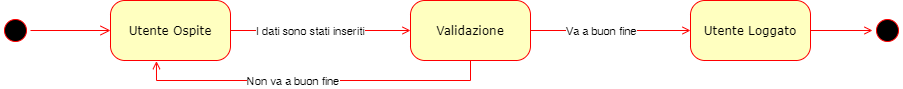

The diagram above was exported from draw.io. Its source (the exported page's mxGraphModel, read from the mxfile embedded in the PNG):
<mxGraphModel dx="1422" dy="766" grid="1" gridSize="10" guides="1" tooltips="1" connect="1" arrows="1" fold="1" page="1" pageScale="1" pageWidth="1100" pageHeight="850" background="#ffffff" math="0" shadow="0">
  <root>
    <mxCell id="0" />
    <mxCell id="1" parent="0" />
    <mxCell id="hajrCo8-mGQieO2RPfUB-14" value="" style="ellipse;html=1;shape=startState;fillColor=#000000;strokeColor=#ff0000;rounded=1;shadow=0;comic=0;labelBackgroundColor=none;fontFamily=Verdana;fontSize=12;fontColor=#000000;align=center;direction=south;" parent="1" vertex="1">
      <mxGeometry x="140" y="195" width="30" height="30" as="geometry" />
    </mxCell>
    <mxCell id="hajrCo8-mGQieO2RPfUB-26" style="edgeStyle=orthogonalEdgeStyle;rounded=0;orthogonalLoop=1;jettySize=auto;html=1;exitX=1;exitY=0.5;exitDx=0;exitDy=0;entryX=0;entryY=0.5;entryDx=0;entryDy=0;endArrow=open;endFill=0;strokeColor=#FF0000;" parent="1" source="hajrCo8-mGQieO2RPfUB-15" target="hajrCo8-mGQieO2RPfUB-18" edge="1">
      <mxGeometry relative="1" as="geometry" />
    </mxCell>
    <mxCell id="hajrCo8-mGQieO2RPfUB-33" value="I dati sono stati inseriti" style="edgeLabel;html=1;align=center;verticalAlign=middle;resizable=0;points=[];" parent="hajrCo8-mGQieO2RPfUB-26" vertex="1" connectable="0">
      <mxGeometry x="-0.1167" relative="1" as="geometry">
        <mxPoint as="offset" />
      </mxGeometry>
    </mxCell>
    <mxCell id="hajrCo8-mGQieO2RPfUB-15" value="Utente Ospite" style="rounded=1;whiteSpace=wrap;html=1;arcSize=24;fillColor=#ffffc0;strokeColor=#ff0000;shadow=0;comic=0;labelBackgroundColor=none;fontFamily=Verdana;fontSize=12;fontColor=#000000;align=center;" parent="1" vertex="1">
      <mxGeometry x="250" y="180" width="120" height="60" as="geometry" />
    </mxCell>
    <mxCell id="hajrCo8-mGQieO2RPfUB-16" style="edgeStyle=orthogonalEdgeStyle;html=1;labelBackgroundColor=none;endArrow=open;endSize=8;strokeColor=#ff0000;fontFamily=Verdana;fontSize=12;align=left;" parent="1" source="hajrCo8-mGQieO2RPfUB-14" target="hajrCo8-mGQieO2RPfUB-15" edge="1">
      <mxGeometry relative="1" as="geometry" />
    </mxCell>
    <mxCell id="hajrCo8-mGQieO2RPfUB-20" style="edgeStyle=orthogonalEdgeStyle;rounded=0;orthogonalLoop=1;jettySize=auto;html=1;exitX=1;exitY=0.5;exitDx=0;exitDy=0;endArrow=open;endFill=0;strokeColor=#FF0000;" parent="1" source="hajrCo8-mGQieO2RPfUB-18" edge="1">
      <mxGeometry relative="1" as="geometry">
        <mxPoint x="830" y="210" as="targetPoint" />
      </mxGeometry>
    </mxCell>
    <mxCell id="hajrCo8-mGQieO2RPfUB-22" value="Va a buon fine" style="edgeLabel;html=1;align=center;verticalAlign=middle;resizable=0;points=[];" parent="hajrCo8-mGQieO2RPfUB-20" vertex="1" connectable="0">
      <mxGeometry x="-0.2667" y="-3" relative="1" as="geometry">
        <mxPoint x="11" y="-3" as="offset" />
      </mxGeometry>
    </mxCell>
    <mxCell id="hajrCo8-mGQieO2RPfUB-28" style="edgeStyle=orthogonalEdgeStyle;rounded=0;orthogonalLoop=1;jettySize=auto;html=1;exitX=0.5;exitY=1;exitDx=0;exitDy=0;entryX=0.383;entryY=1.011;entryDx=0;entryDy=0;entryPerimeter=0;endArrow=open;endFill=0;strokeColor=#FF0000;" parent="1" source="hajrCo8-mGQieO2RPfUB-18" target="hajrCo8-mGQieO2RPfUB-15" edge="1">
      <mxGeometry relative="1" as="geometry" />
    </mxCell>
    <mxCell id="hajrCo8-mGQieO2RPfUB-29" value="Non va a buon fine" style="edgeLabel;html=1;align=center;verticalAlign=middle;resizable=0;points=[];" parent="hajrCo8-mGQieO2RPfUB-28" vertex="1" connectable="0">
      <mxGeometry x="0.122" relative="1" as="geometry">
        <mxPoint as="offset" />
      </mxGeometry>
    </mxCell>
    <mxCell id="hajrCo8-mGQieO2RPfUB-18" value="Validazione" style="rounded=1;whiteSpace=wrap;html=1;arcSize=24;fillColor=#ffffc0;strokeColor=#ff0000;shadow=0;comic=0;labelBackgroundColor=none;fontFamily=Verdana;fontSize=12;fontColor=#000000;align=center;" parent="1" vertex="1">
      <mxGeometry x="550" y="180" width="120" height="60" as="geometry" />
    </mxCell>
    <mxCell id="hajrCo8-mGQieO2RPfUB-31" style="edgeStyle=orthogonalEdgeStyle;rounded=0;orthogonalLoop=1;jettySize=auto;html=1;exitX=1;exitY=0.5;exitDx=0;exitDy=0;endArrow=open;endFill=0;strokeColor=#FF0000;" parent="1" source="hajrCo8-mGQieO2RPfUB-21" target="hajrCo8-mGQieO2RPfUB-30" edge="1">
      <mxGeometry relative="1" as="geometry" />
    </mxCell>
    <mxCell id="hajrCo8-mGQieO2RPfUB-21" value="Utente Loggato" style="rounded=1;whiteSpace=wrap;html=1;arcSize=24;fillColor=#ffffc0;strokeColor=#ff0000;shadow=0;comic=0;labelBackgroundColor=none;fontFamily=Verdana;fontSize=12;fontColor=#000000;align=center;" parent="1" vertex="1">
      <mxGeometry x="830" y="180" width="120" height="60" as="geometry" />
    </mxCell>
    <mxCell id="hajrCo8-mGQieO2RPfUB-30" value="" style="ellipse;html=1;shape=startState;fillColor=#000000;strokeColor=#ff0000;rounded=1;shadow=0;comic=0;labelBackgroundColor=none;fontFamily=Verdana;fontSize=12;fontColor=#000000;align=center;direction=south;" parent="1" vertex="1">
      <mxGeometry x="1012" y="195" width="30" height="30" as="geometry" />
    </mxCell>
  </root>
</mxGraphModel>